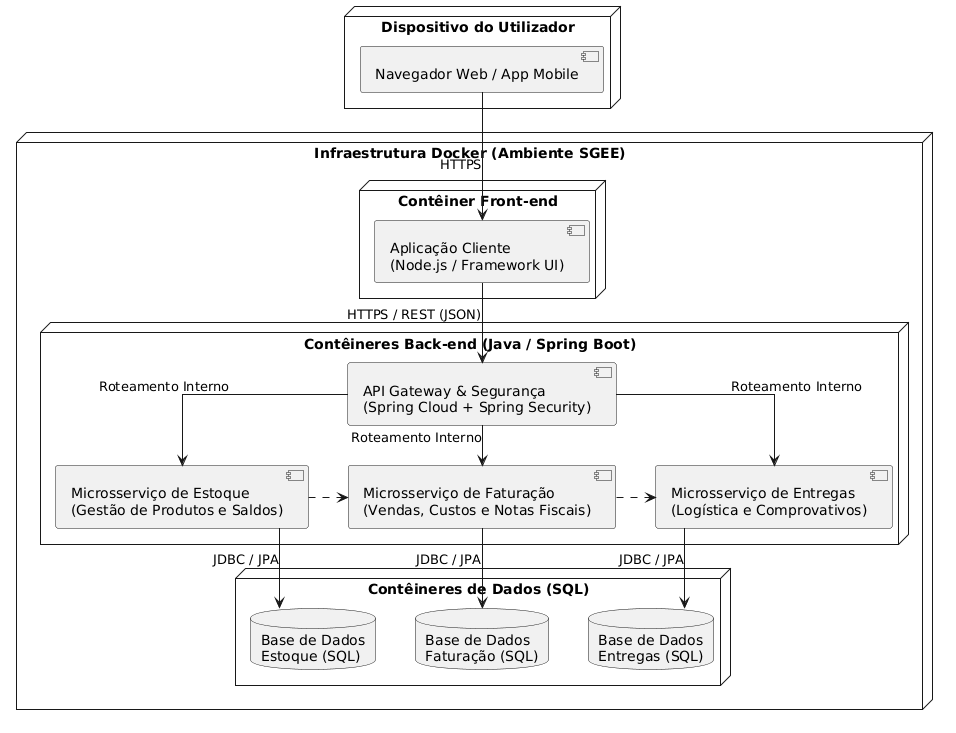

The diagram above was rendered by PlantUML. Its source (embedded in the PNG):
@startuml
!define RECTANGLE class
skinparam componentStyle uml2
skinparam linetype ortho
skinparam nodesep 40
skinparam ranksep 40

node "Dispositivo do Utilizador" as Client {
    [Navegador Web / App Mobile] as UI
}

node "Infraestrutura Docker (Ambiente SGEE)" as DockerInfra {
    
    node "Contêiner Front-end" as FrontCont {
        component "Aplicação Cliente\n(Node.js / Framework UI)" as NodeApp
    }
    
    node "Contêineres Back-end (Java / Spring Boot)" as BackCont {
        component "API Gateway & Segurança\n(Spring Cloud + Spring Security)" as ApiGateway
        
        component "Microsserviço de Estoque\n(Gestão de Produtos e Saldos)" as MSEstoque
        component "Microsserviço de Faturação\n(Vendas, Custos e Notas Fiscais)" as MSFaturacao
        component "Microsserviço de Entregas\n(Logística e Comprovativos)" as MSEntregas
    }
    
    node "Contêineres de Dados (SQL)" as DbCont {
        database "Base de Dados\nEstoque (SQL)" as DBEstoque
        database "Base de Dados\nFaturação (SQL)" as DBFaturacao
        database "Base de Dados\nEntregas (SQL)" as DBEntregas
    }
}

' Comunicação Externa
UI --> NodeApp : "HTTPS"
NodeApp --> ApiGateway : "HTTPS / REST (JSON)"

' Roteamento Interno no Docker Network
ApiGateway --> MSEstoque : "Roteamento Interno"
ApiGateway --> MSFaturacao : "Roteamento Interno"
ApiGateway --> MSEntregas : "Roteamento Interno"

' Persistência de Dados
MSEstoque --> DBEstoque : "JDBC / JPA"
MSFaturacao --> DBFaturacao : "JDBC / JPA"
MSEntregas --> DBEntregas : "JDBC / JPA"

' Comunicação Inter-serviços (Assíncrona para evitar acoplamento)
MSEstoque .right.> MSFaturacao
MSFaturacao .right.> MSEntregas
@enduml